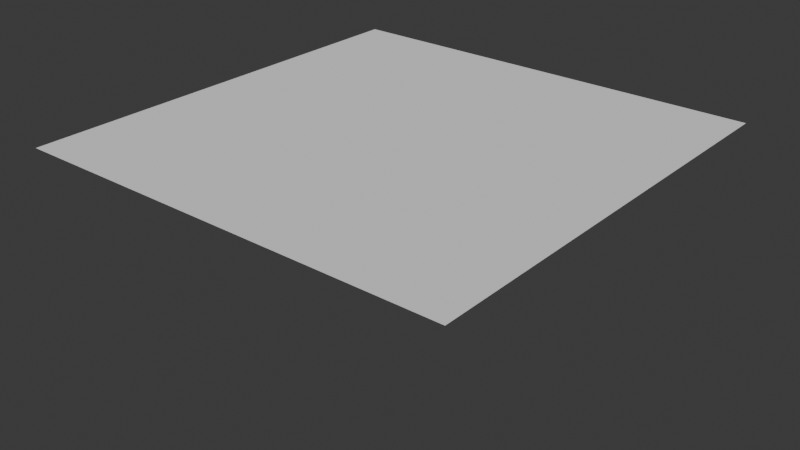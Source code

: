# Source: startup.blend  (saved by Blender 4.1.23; exported with 4.5.12 LTS)
import bpy
from mathutils import Matrix  # noqa: F401  (used for matrix-valued properties, if any)

bpy.ops.wm.read_factory_settings(use_empty=True)
scene = bpy.context.scene
scene.name = 'Scene'

# ---- collections
col_collection = bpy.data.collections.new('Collection'); scene.collection.children.link(col_collection)

# ---- world
world_world = bpy.data.worlds.new('World'); scene.world = world_world
world_world.use_nodes = True; world_world.node_tree.nodes.clear()
_N = world_world.node_tree.nodes; _L = world_world.node_tree.links
n0 = _N.new('ShaderNodeOutputWorld'); n0.name = 'World Output'; n0.location = (300, 300)
n1 = _N.new('ShaderNodeBackground'); n1.name = 'Background'; n1.location = (10, 300)
n1.inputs[0].default_value = (0.05088, 0.05088, 0.05088, 1.0)
_L.new(n1.outputs[0], n0.inputs[0])
n0.is_active_output = True
world_world.color = (0.05088, 0.05088, 0.05088)
world_world.use_sun_shadow = False
world_world.sun_shadow_jitter_overblur = 0.0

# ---- meshes
me_plane = bpy.data.meshes.new('Plane')
me_plane.from_pydata([(-1.0, -1.0, 0.0), (1.0, -1.0, 0.0), (-1.0, 1.0, 0.0), (1.0, 1.0, 0.0)], [], [(0, 1, 3, 2)])
_uv = me_plane.uv_layers.new(name='UVMap')
_uv.uv.foreach_set('vector', [0.0, 0.0, 1.0, 0.0, 1.0, 1.0, 0.0, 1.0])
me_plane.update()

# ---- objects
ob_plane = bpy.data.objects.new('Plane', me_plane)

# ---- transforms, parenting, visibility, modifiers, constraints
ob_plane.location = (0.0, 0.0, 0.0)
_m = ob_plane.modifiers.new('Subdivision', 'SUBSURF')
_m.subdivision_type = 'SIMPLE'
_m.levels = 6
_m = ob_plane.modifiers.new('Displace', 'DISPLACE')
_m.mid_level = 0.0
_m.strength = 0.4
_m = ob_plane.modifiers.new('Decimate', 'DECIMATE')
_m.ratio = 0.5
_m = ob_plane.modifiers.new('Decimate.001', 'DECIMATE')
_m.decimate_type = 'DISSOLVE'
_m.angle_limit = 0.1745

# ---- collection membership
col_collection.objects.link(ob_plane)

# ---- scene / render settings (as saved in the file)
scene.frame_start = 1; scene.frame_end = 250; scene.frame_set(1)
scene.render.engine = 'BLENDER_EEVEE_NEXT'
scene.cycles.sampling_pattern = 'TABULATED_SOBOL'
scene.eevee.ray_tracing_options.trace_max_roughness = 0.0
bpy.context.view_layer.update()

# ---- added for rendering (the .blend has no active camera and no usable light): camera, sun
cam_auto = bpy.data.cameras.new('AutoCamera')
cam_auto.lens = 50.0
cam_auto.sensor_width = 36.0
cam_auto.clip_end = 1000.0
ob_auto_camera = bpy.data.objects.new('AutoCamera', cam_auto)
scene.collection.objects.link(ob_auto_camera)
ob_auto_camera.location = (2.61693, -3.14032, 2.09354)
ob_auto_camera.rotation_euler = (1.09748, -7.21219e-08, 0.694738)
scene.camera = ob_auto_camera
light_auto_sun = bpy.data.lights.new('AutoSun', 'SUN')
light_auto_sun.energy = 3.0
light_auto_sun.angle = 0.0523599
ob_auto_sun = bpy.data.objects.new('AutoSun', light_auto_sun)
scene.collection.objects.link(ob_auto_sun)
ob_auto_sun.rotation_euler = (0.872665, 0.174533, 0.523599)
bpy.context.view_layer.update()
